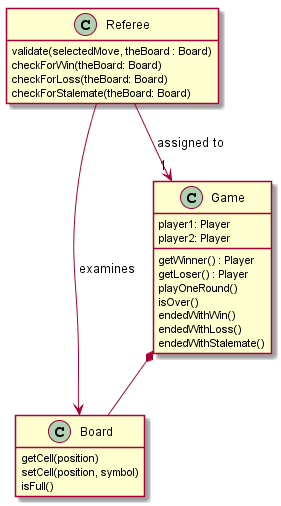

The diagram above was rendered by PlantUML. Its source (embedded in the PNG):
@startuml
hide empty members

class Board {
    getCell(position)
    setCell(position, symbol)
    isFull()
}

class Referee {
    validate(selectedMove, theBoard : Board)
    checkForWin(theBoard: Board)
    checkForLoss(theBoard: Board)
    checkForStalemate(theBoard: Board)
}

class Game {
    player1: Player
    player2: Player

    getWinner() : Player
    getLoser() : Player
    playOneRound()
    isOver()
    endedWithWin()
    endedWithLoss()
    endedWithStalemate()
}

Referee --> Board: examines
Game *-- Board
Referee --> "1" Game : assigned to

@enduml